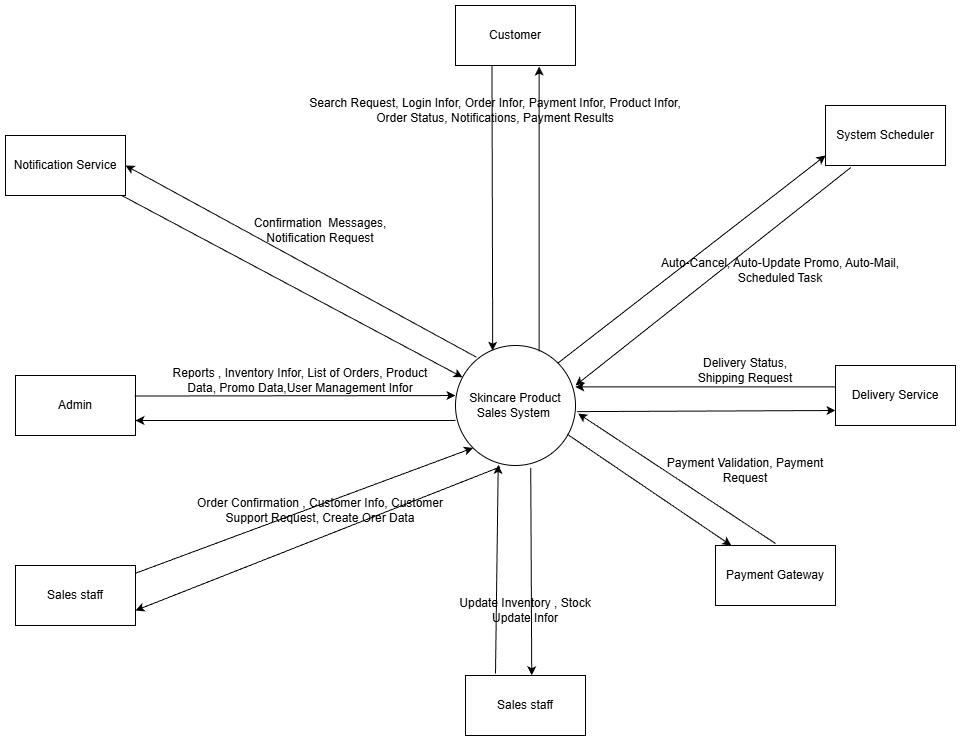

The diagram above was exported from draw.io. Its source (the exported page's mxGraphModel, read from the mxfile embedded in the PNG):
<mxGraphModel dx="2893" dy="1092" grid="1" gridSize="10" guides="1" tooltips="1" connect="1" arrows="1" fold="1" page="1" pageScale="1" pageWidth="827" pageHeight="1169" math="0" shadow="0">
  <root>
    <mxCell id="0" />
    <mxCell id="1" parent="0" />
    <mxCell id="gHj1j4CrOPY15vXCuEV5-6" value="Customer" style="rounded=0;whiteSpace=wrap;html=1;" parent="1" vertex="1">
      <mxGeometry x="260" y="20" width="120" height="60" as="geometry" />
    </mxCell>
    <mxCell id="gHj1j4CrOPY15vXCuEV5-7" value="Skincare Product Sales System&amp;nbsp;" style="ellipse;whiteSpace=wrap;html=1;aspect=fixed;" parent="1" vertex="1">
      <mxGeometry x="260" y="360" width="120" height="120" as="geometry" />
    </mxCell>
    <mxCell id="gHj1j4CrOPY15vXCuEV5-8" value="" style="endArrow=classic;html=1;rounded=0;exitX=0.304;exitY=0.997;exitDx=0;exitDy=0;exitPerimeter=0;entryX=0.31;entryY=0.044;entryDx=0;entryDy=0;entryPerimeter=0;" parent="1" source="gHj1j4CrOPY15vXCuEV5-6" target="gHj1j4CrOPY15vXCuEV5-7" edge="1">
      <mxGeometry width="50" height="50" relative="1" as="geometry">
        <mxPoint x="270" y="340" as="sourcePoint" />
        <mxPoint x="295" y="360" as="targetPoint" />
      </mxGeometry>
    </mxCell>
    <mxCell id="gHj1j4CrOPY15vXCuEV5-9" value="" style="endArrow=classic;html=1;rounded=0;entryX=0.697;entryY=1.018;entryDx=0;entryDy=0;entryPerimeter=0;exitX=0.697;exitY=0.049;exitDx=0;exitDy=0;exitPerimeter=0;" parent="1" source="gHj1j4CrOPY15vXCuEV5-7" target="gHj1j4CrOPY15vXCuEV5-6" edge="1">
      <mxGeometry width="50" height="50" relative="1" as="geometry">
        <mxPoint x="344" y="360" as="sourcePoint" />
        <mxPoint x="380" y="300" as="targetPoint" />
      </mxGeometry>
    </mxCell>
    <mxCell id="gHj1j4CrOPY15vXCuEV5-10" value="Search Request, Login Infor, Order Infor, Payment Infor, Product Infor, Order Status, Notifications, Payment Results" style="text;html=1;whiteSpace=wrap;strokeColor=none;fillColor=none;align=center;verticalAlign=middle;rounded=0;" parent="1" vertex="1">
      <mxGeometry x="110" y="110" width="380" height="30" as="geometry" />
    </mxCell>
    <mxCell id="gHj1j4CrOPY15vXCuEV5-12" value="Admin" style="rounded=0;whiteSpace=wrap;html=1;" parent="1" vertex="1">
      <mxGeometry x="-180" y="390" width="120" height="60" as="geometry" />
    </mxCell>
    <mxCell id="gHj1j4CrOPY15vXCuEV5-13" value="" style="endArrow=classic;html=1;rounded=0;exitX=0.993;exitY=0.342;exitDx=0;exitDy=0;exitPerimeter=0;entryX=0;entryY=0.417;entryDx=0;entryDy=0;entryPerimeter=0;" parent="1" source="gHj1j4CrOPY15vXCuEV5-12" target="gHj1j4CrOPY15vXCuEV5-7" edge="1">
      <mxGeometry width="50" height="50" relative="1" as="geometry">
        <mxPoint x="150" y="460" as="sourcePoint" />
        <mxPoint x="200" y="410" as="targetPoint" />
      </mxGeometry>
    </mxCell>
    <mxCell id="gHj1j4CrOPY15vXCuEV5-14" value="" style="endArrow=classic;html=1;rounded=0;exitX=0;exitY=0.625;exitDx=0;exitDy=0;exitPerimeter=0;entryX=1;entryY=0.75;entryDx=0;entryDy=0;" parent="1" source="gHj1j4CrOPY15vXCuEV5-7" target="gHj1j4CrOPY15vXCuEV5-12" edge="1">
      <mxGeometry width="50" height="50" relative="1" as="geometry">
        <mxPoint x="150" y="401" as="sourcePoint" />
        <mxPoint x="331" y="400" as="targetPoint" />
      </mxGeometry>
    </mxCell>
    <mxCell id="gHj1j4CrOPY15vXCuEV5-15" value="Reports , Inventory Infor, List of Orders, Product Data, Promo Data,User Management Infor" style="text;html=1;whiteSpace=wrap;strokeColor=none;fillColor=none;align=center;verticalAlign=middle;rounded=0;" parent="1" vertex="1">
      <mxGeometry x="-30" y="350" width="270" height="90" as="geometry" />
    </mxCell>
    <mxCell id="gHj1j4CrOPY15vXCuEV5-16" value="Sales staff" style="rounded=0;whiteSpace=wrap;html=1;" parent="1" vertex="1">
      <mxGeometry x="-180" y="580" width="120" height="60" as="geometry" />
    </mxCell>
    <mxCell id="gHj1j4CrOPY15vXCuEV5-17" value="" style="endArrow=classic;html=1;rounded=0;entryX=0;entryY=1;entryDx=0;entryDy=0;" parent="1" source="gHj1j4CrOPY15vXCuEV5-16" target="gHj1j4CrOPY15vXCuEV5-7" edge="1">
      <mxGeometry width="50" height="50" relative="1" as="geometry">
        <mxPoint x="250" y="501" as="sourcePoint" />
        <mxPoint x="431" y="500" as="targetPoint" />
      </mxGeometry>
    </mxCell>
    <mxCell id="gHj1j4CrOPY15vXCuEV5-18" value="" style="endArrow=classic;html=1;rounded=0;entryX=1;entryY=0.75;entryDx=0;entryDy=0;exitX=0.372;exitY=1.012;exitDx=0;exitDy=0;exitPerimeter=0;" parent="1" source="gHj1j4CrOPY15vXCuEV5-7" target="gHj1j4CrOPY15vXCuEV5-16" edge="1">
      <mxGeometry width="50" height="50" relative="1" as="geometry">
        <mxPoint x="210" y="621" as="sourcePoint" />
        <mxPoint x="408" y="550" as="targetPoint" />
      </mxGeometry>
    </mxCell>
    <mxCell id="gHj1j4CrOPY15vXCuEV5-19" value="Order Confirmation , Customer Info, Customer Support Request, Create Orer Data" style="text;html=1;whiteSpace=wrap;strokeColor=none;fillColor=none;align=center;verticalAlign=middle;rounded=0;" parent="1" vertex="1">
      <mxGeometry x="-20" y="480" width="290" height="90" as="geometry" />
    </mxCell>
    <mxCell id="gHj1j4CrOPY15vXCuEV5-21" value="Sales staff" style="rounded=0;whiteSpace=wrap;html=1;" parent="1" vertex="1">
      <mxGeometry x="270" y="690" width="120" height="60" as="geometry" />
    </mxCell>
    <mxCell id="gHj1j4CrOPY15vXCuEV5-22" value="" style="endArrow=classic;html=1;rounded=0;entryX=0.356;entryY=0.995;entryDx=0;entryDy=0;entryPerimeter=0;" parent="1" target="gHj1j4CrOPY15vXCuEV5-7" edge="1">
      <mxGeometry width="50" height="50" relative="1" as="geometry">
        <mxPoint x="300" y="688" as="sourcePoint" />
        <mxPoint x="250" y="510" as="targetPoint" />
      </mxGeometry>
    </mxCell>
    <mxCell id="gHj1j4CrOPY15vXCuEV5-23" value="" style="endArrow=classic;html=1;rounded=0;exitX=0.627;exitY=1.02;exitDx=0;exitDy=0;exitPerimeter=0;entryX=0.552;entryY=-0.004;entryDx=0;entryDy=0;entryPerimeter=0;" parent="1" source="gHj1j4CrOPY15vXCuEV5-7" target="gHj1j4CrOPY15vXCuEV5-21" edge="1">
      <mxGeometry width="50" height="50" relative="1" as="geometry">
        <mxPoint x="370" y="769" as="sourcePoint" />
        <mxPoint x="330" y="690" as="targetPoint" />
      </mxGeometry>
    </mxCell>
    <mxCell id="gHj1j4CrOPY15vXCuEV5-24" value="Update Inventory , Stock Update Infor" style="text;html=1;whiteSpace=wrap;strokeColor=none;fillColor=none;align=center;verticalAlign=middle;rounded=0;" parent="1" vertex="1">
      <mxGeometry x="245" y="610" width="170" height="30" as="geometry" />
    </mxCell>
    <mxCell id="gHj1j4CrOPY15vXCuEV5-25" value="Payment Gateway" style="rounded=0;whiteSpace=wrap;html=1;" parent="1" vertex="1">
      <mxGeometry x="520" y="560" width="120" height="60" as="geometry" />
    </mxCell>
    <mxCell id="gHj1j4CrOPY15vXCuEV5-27" value="" style="endArrow=classic;html=1;rounded=0;exitX=0.932;exitY=0.74;exitDx=0;exitDy=0;exitPerimeter=0;" parent="1" source="gHj1j4CrOPY15vXCuEV5-7" target="gHj1j4CrOPY15vXCuEV5-25" edge="1">
      <mxGeometry width="50" height="50" relative="1" as="geometry">
        <mxPoint x="440" y="500" as="sourcePoint" />
        <mxPoint x="490" y="450" as="targetPoint" />
      </mxGeometry>
    </mxCell>
    <mxCell id="gHj1j4CrOPY15vXCuEV5-28" value="" style="endArrow=classic;html=1;rounded=0;entryX=1.022;entryY=0.567;entryDx=0;entryDy=0;entryPerimeter=0;" parent="1" target="gHj1j4CrOPY15vXCuEV5-7" edge="1">
      <mxGeometry width="50" height="50" relative="1" as="geometry">
        <mxPoint x="580" y="558" as="sourcePoint" />
        <mxPoint x="644" y="591" as="targetPoint" />
      </mxGeometry>
    </mxCell>
    <mxCell id="gHj1j4CrOPY15vXCuEV5-29" value="Payment Validation, Payment Request" style="text;html=1;whiteSpace=wrap;strokeColor=none;fillColor=none;align=center;verticalAlign=middle;rounded=0;" parent="1" vertex="1">
      <mxGeometry x="470" y="470" width="160" height="30" as="geometry" />
    </mxCell>
    <mxCell id="gHj1j4CrOPY15vXCuEV5-30" value="Delivery Service" style="rounded=0;whiteSpace=wrap;html=1;" parent="1" vertex="1">
      <mxGeometry x="640" y="380" width="120" height="60" as="geometry" />
    </mxCell>
    <mxCell id="gHj1j4CrOPY15vXCuEV5-31" value="" style="endArrow=classic;html=1;rounded=0;entryX=0;entryY=0.75;entryDx=0;entryDy=0;exitX=1.014;exitY=0.551;exitDx=0;exitDy=0;exitPerimeter=0;" parent="1" source="gHj1j4CrOPY15vXCuEV5-7" target="gHj1j4CrOPY15vXCuEV5-30" edge="1">
      <mxGeometry width="50" height="50" relative="1" as="geometry">
        <mxPoint x="540" y="560" as="sourcePoint" />
        <mxPoint x="590" y="510" as="targetPoint" />
      </mxGeometry>
    </mxCell>
    <mxCell id="gHj1j4CrOPY15vXCuEV5-32" value="" style="endArrow=classic;html=1;rounded=0;entryX=0.998;entryY=0.345;entryDx=0;entryDy=0;entryPerimeter=0;exitX=0;exitY=0.357;exitDx=0;exitDy=0;exitPerimeter=0;" parent="1" source="gHj1j4CrOPY15vXCuEV5-30" target="gHj1j4CrOPY15vXCuEV5-7" edge="1">
      <mxGeometry width="50" height="50" relative="1" as="geometry">
        <mxPoint x="540" y="560" as="sourcePoint" />
        <mxPoint x="590" y="510" as="targetPoint" />
      </mxGeometry>
    </mxCell>
    <mxCell id="gHj1j4CrOPY15vXCuEV5-33" value="Delivery Status, Shipping Request" style="text;html=1;whiteSpace=wrap;strokeColor=none;fillColor=none;align=center;verticalAlign=middle;rounded=0;" parent="1" vertex="1">
      <mxGeometry x="495" y="370" width="110" height="30" as="geometry" />
    </mxCell>
    <mxCell id="gHj1j4CrOPY15vXCuEV5-34" value="Notification Service" style="rounded=0;whiteSpace=wrap;html=1;" parent="1" vertex="1">
      <mxGeometry x="-190" y="150" width="120" height="60" as="geometry" />
    </mxCell>
    <mxCell id="gHj1j4CrOPY15vXCuEV5-35" value="" style="endArrow=classic;html=1;rounded=0;" parent="1" source="gHj1j4CrOPY15vXCuEV5-34" target="gHj1j4CrOPY15vXCuEV5-7" edge="1">
      <mxGeometry width="50" height="50" relative="1" as="geometry">
        <mxPoint x="-50" y="180" as="sourcePoint" />
        <mxPoint x="270" y="210" as="targetPoint" />
      </mxGeometry>
    </mxCell>
    <mxCell id="gHj1j4CrOPY15vXCuEV5-36" value="" style="endArrow=classic;html=1;rounded=0;entryX=1;entryY=0.5;entryDx=0;entryDy=0;exitX=0.175;exitY=0.098;exitDx=0;exitDy=0;exitPerimeter=0;" parent="1" source="gHj1j4CrOPY15vXCuEV5-7" target="gHj1j4CrOPY15vXCuEV5-34" edge="1">
      <mxGeometry width="50" height="50" relative="1" as="geometry">
        <mxPoint x="220" y="260" as="sourcePoint" />
        <mxPoint x="270" y="210" as="targetPoint" />
      </mxGeometry>
    </mxCell>
    <mxCell id="gHj1j4CrOPY15vXCuEV5-37" value="Confirmation&amp;nbsp; Messages, Notification Request" style="text;html=1;whiteSpace=wrap;strokeColor=none;fillColor=none;align=center;verticalAlign=middle;rounded=0;" parent="1" vertex="1">
      <mxGeometry x="35" y="230" width="180" height="30" as="geometry" />
    </mxCell>
    <mxCell id="gHj1j4CrOPY15vXCuEV5-38" value="System Scheduler" style="rounded=0;whiteSpace=wrap;html=1;" parent="1" vertex="1">
      <mxGeometry x="630" y="120" width="120" height="60" as="geometry" />
    </mxCell>
    <mxCell id="gHj1j4CrOPY15vXCuEV5-39" value="" style="endArrow=classic;html=1;rounded=0;exitX=1;exitY=0;exitDx=0;exitDy=0;" parent="1" source="gHj1j4CrOPY15vXCuEV5-7" edge="1">
      <mxGeometry width="50" height="50" relative="1" as="geometry">
        <mxPoint x="310" y="260" as="sourcePoint" />
        <mxPoint x="630" y="170" as="targetPoint" />
      </mxGeometry>
    </mxCell>
    <mxCell id="gHj1j4CrOPY15vXCuEV5-40" value="" style="endArrow=classic;html=1;rounded=0;exitX=0.211;exitY=1.033;exitDx=0;exitDy=0;exitPerimeter=0;entryX=1;entryY=0.333;entryDx=0;entryDy=0;entryPerimeter=0;" parent="1" source="gHj1j4CrOPY15vXCuEV5-38" target="gHj1j4CrOPY15vXCuEV5-7" edge="1">
      <mxGeometry width="50" height="50" relative="1" as="geometry">
        <mxPoint x="460" y="260" as="sourcePoint" />
        <mxPoint x="510" y="210" as="targetPoint" />
      </mxGeometry>
    </mxCell>
    <mxCell id="gHj1j4CrOPY15vXCuEV5-41" value="Auto-Cancel, Auto-Update Promo, Auto-Mail, Scheduled Task" style="text;html=1;whiteSpace=wrap;strokeColor=none;fillColor=none;align=center;verticalAlign=middle;rounded=0;" parent="1" vertex="1">
      <mxGeometry x="440" y="270" width="290" height="30" as="geometry" />
    </mxCell>
  </root>
</mxGraphModel>